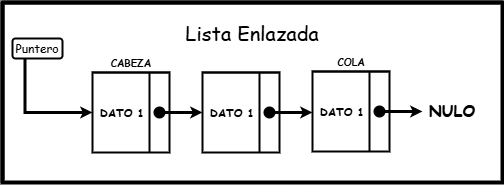

The diagram above was exported from draw.io. Its source (the exported page's mxGraphModel, read from the mxfile embedded in the PNG):
<mxGraphModel dx="1358" dy="516" grid="1" gridSize="10" guides="1" tooltips="1" connect="1" arrows="1" fold="1" page="1" pageScale="1" pageWidth="827" pageHeight="1169" math="0" shadow="0">
  <root>
    <mxCell id="0" />
    <mxCell id="1" parent="0" />
    <mxCell id="fu4U8HlzpSCIHyI3xmqI-1" value="" style="shape=internalStorage;whiteSpace=wrap;html=1;backgroundOutline=1;dx=0;dy=0;strokeWidth=4;movable=0;resizable=0;rotatable=0;deletable=0;editable=0;locked=1;connectable=0;" vertex="1" parent="1">
      <mxGeometry x="-240" y="460" width="500" height="180" as="geometry" />
    </mxCell>
    <mxCell id="fu4U8HlzpSCIHyI3xmqI-2" style="edgeStyle=orthogonalEdgeStyle;rounded=0;orthogonalLoop=1;jettySize=auto;html=1;exitX=0.5;exitY=1;exitDx=0;exitDy=0;" edge="1" parent="1" source="fu4U8HlzpSCIHyI3xmqI-1" target="fu4U8HlzpSCIHyI3xmqI-1">
      <mxGeometry relative="1" as="geometry" />
    </mxCell>
    <mxCell id="fu4U8HlzpSCIHyI3xmqI-4" value="" style="shape=internalStorage;whiteSpace=wrap;html=1;backgroundOutline=1;dx=57;dy=0;strokeWidth=2;" vertex="1" parent="1">
      <mxGeometry x="-150" y="530" width="77" height="80" as="geometry" />
    </mxCell>
    <mxCell id="fu4U8HlzpSCIHyI3xmqI-5" value="&lt;font face=&quot;Comic Sans MS&quot;&gt;Lista Enlazada&lt;/font&gt;" style="text;html=1;align=center;verticalAlign=middle;whiteSpace=wrap;rounded=0;fontSize=20;movable=1;resizable=1;rotatable=1;deletable=1;editable=1;locked=0;connectable=1;" vertex="1" parent="1">
      <mxGeometry x="-80" y="475.5" width="180" height="30" as="geometry" />
    </mxCell>
    <mxCell id="fu4U8HlzpSCIHyI3xmqI-15" value="&lt;font size=&quot;1&quot; style=&quot;&quot; face=&quot;Comic Sans MS&quot;&gt;&lt;b style=&quot;font-size: 11px;&quot;&gt;DATO 1&lt;/b&gt;&lt;/font&gt;" style="text;html=1;align=center;verticalAlign=middle;whiteSpace=wrap;rounded=0;fontSize=16;" vertex="1" parent="1">
      <mxGeometry x="-143.5" y="564" width="45.5" height="10" as="geometry" />
    </mxCell>
    <mxCell id="fu4U8HlzpSCIHyI3xmqI-25" value="&lt;font size=&quot;1&quot; face=&quot;Comic Sans MS&quot;&gt;&lt;b&gt;CABEZA&lt;/b&gt;&lt;/font&gt;" style="text;html=1;align=center;verticalAlign=middle;whiteSpace=wrap;rounded=0;fontSize=16;" vertex="1" parent="1">
      <mxGeometry x="-145.5" y="509" width="68" height="20" as="geometry" />
    </mxCell>
    <mxCell id="fu4U8HlzpSCIHyI3xmqI-71" style="edgeStyle=orthogonalEdgeStyle;rounded=0;orthogonalLoop=1;jettySize=auto;html=1;exitX=0.25;exitY=1;exitDx=0;exitDy=0;entryX=0;entryY=0.5;entryDx=0;entryDy=0;strokeWidth=3;endSize=3;" edge="1" parent="1" source="fu4U8HlzpSCIHyI3xmqI-34" target="fu4U8HlzpSCIHyI3xmqI-4">
      <mxGeometry relative="1" as="geometry">
        <mxPoint x="-217.33333333333326" y="560" as="targetPoint" />
      </mxGeometry>
    </mxCell>
    <mxCell id="fu4U8HlzpSCIHyI3xmqI-34" value="&lt;font face=&quot;Comic Sans MS&quot;&gt;Puntero&lt;/font&gt;" style="rounded=1;whiteSpace=wrap;html=1;strokeWidth=2;" vertex="1" parent="1">
      <mxGeometry x="-230" y="496" width="50" height="20" as="geometry" />
    </mxCell>
    <mxCell id="fu4U8HlzpSCIHyI3xmqI-81" style="edgeStyle=orthogonalEdgeStyle;rounded=0;orthogonalLoop=1;jettySize=auto;html=1;entryX=0;entryY=0.5;entryDx=0;entryDy=0;strokeWidth=3;endSize=3;" edge="1" parent="1" source="fu4U8HlzpSCIHyI3xmqI-74" target="fu4U8HlzpSCIHyI3xmqI-75">
      <mxGeometry relative="1" as="geometry" />
    </mxCell>
    <mxCell id="fu4U8HlzpSCIHyI3xmqI-74" value="" style="shape=waypoint;sketch=0;fillStyle=solid;size=6;pointerEvents=1;points=[];fillColor=none;resizable=0;rotatable=0;perimeter=centerPerimeter;snapToPoint=1;strokeWidth=4;" vertex="1" parent="1">
      <mxGeometry x="-93" y="560" width="20" height="20" as="geometry" />
    </mxCell>
    <mxCell id="fu4U8HlzpSCIHyI3xmqI-75" value="" style="shape=internalStorage;whiteSpace=wrap;html=1;backgroundOutline=1;dx=57;dy=0;strokeWidth=2;" vertex="1" parent="1">
      <mxGeometry x="-40" y="530" width="77" height="80" as="geometry" />
    </mxCell>
    <mxCell id="fu4U8HlzpSCIHyI3xmqI-76" value="&lt;font size=&quot;1&quot; style=&quot;&quot; face=&quot;Comic Sans MS&quot;&gt;&lt;b style=&quot;font-size: 11px;&quot;&gt;DATO 1&lt;/b&gt;&lt;/font&gt;" style="text;html=1;align=center;verticalAlign=middle;whiteSpace=wrap;rounded=0;fontSize=16;" vertex="1" parent="1">
      <mxGeometry x="-33.5" y="564" width="45.5" height="10" as="geometry" />
    </mxCell>
    <mxCell id="fu4U8HlzpSCIHyI3xmqI-84" style="edgeStyle=orthogonalEdgeStyle;rounded=0;orthogonalLoop=1;jettySize=auto;html=1;strokeWidth=3;endSize=3;" edge="1" parent="1" source="fu4U8HlzpSCIHyI3xmqI-77">
      <mxGeometry relative="1" as="geometry">
        <mxPoint x="70" y="570" as="targetPoint" />
      </mxGeometry>
    </mxCell>
    <mxCell id="fu4U8HlzpSCIHyI3xmqI-77" value="" style="shape=waypoint;sketch=0;fillStyle=solid;size=6;pointerEvents=1;points=[];fillColor=none;resizable=0;rotatable=0;perimeter=centerPerimeter;snapToPoint=1;strokeWidth=4;" vertex="1" parent="1">
      <mxGeometry x="17" y="560" width="20" height="20" as="geometry" />
    </mxCell>
    <mxCell id="fu4U8HlzpSCIHyI3xmqI-78" value="" style="shape=internalStorage;whiteSpace=wrap;html=1;backgroundOutline=1;dx=57;dy=0;strokeWidth=2;" vertex="1" parent="1">
      <mxGeometry x="70" y="529" width="77" height="80" as="geometry" />
    </mxCell>
    <mxCell id="fu4U8HlzpSCIHyI3xmqI-79" value="&lt;font size=&quot;1&quot; style=&quot;&quot; face=&quot;Comic Sans MS&quot;&gt;&lt;b style=&quot;font-size: 11px;&quot;&gt;DATO 1&lt;/b&gt;&lt;/font&gt;" style="text;html=1;align=center;verticalAlign=middle;whiteSpace=wrap;rounded=0;fontSize=16;" vertex="1" parent="1">
      <mxGeometry x="76.5" y="563" width="45.5" height="10" as="geometry" />
    </mxCell>
    <mxCell id="fu4U8HlzpSCIHyI3xmqI-86" style="edgeStyle=orthogonalEdgeStyle;rounded=0;orthogonalLoop=1;jettySize=auto;html=1;entryX=0;entryY=0.5;entryDx=0;entryDy=0;strokeWidth=3;endSize=3;" edge="1" parent="1" source="fu4U8HlzpSCIHyI3xmqI-80" target="fu4U8HlzpSCIHyI3xmqI-85">
      <mxGeometry relative="1" as="geometry" />
    </mxCell>
    <mxCell id="fu4U8HlzpSCIHyI3xmqI-80" value="" style="shape=waypoint;sketch=0;fillStyle=solid;size=6;pointerEvents=1;points=[];fillColor=none;resizable=0;rotatable=0;perimeter=centerPerimeter;snapToPoint=1;strokeWidth=4;" vertex="1" parent="1">
      <mxGeometry x="127" y="559" width="20" height="20" as="geometry" />
    </mxCell>
    <mxCell id="fu4U8HlzpSCIHyI3xmqI-85" value="&lt;font face=&quot;Comic Sans MS&quot;&gt;&lt;b&gt;NULO&lt;/b&gt;&lt;/font&gt;" style="text;html=1;align=center;verticalAlign=middle;whiteSpace=wrap;rounded=0;fontSize=16;" vertex="1" parent="1">
      <mxGeometry x="180" y="554" width="60" height="30" as="geometry" />
    </mxCell>
    <mxCell id="fu4U8HlzpSCIHyI3xmqI-87" value="&lt;font size=&quot;1&quot; face=&quot;Comic Sans MS&quot;&gt;&lt;b&gt;COLA&lt;/b&gt;&lt;/font&gt;" style="text;html=1;align=center;verticalAlign=middle;whiteSpace=wrap;rounded=0;fontSize=16;" vertex="1" parent="1">
      <mxGeometry x="74.5" y="508" width="68" height="20" as="geometry" />
    </mxCell>
  </root>
</mxGraphModel>